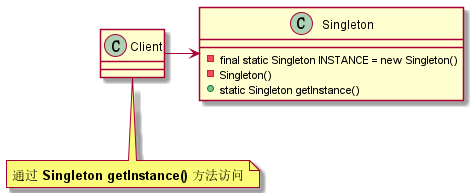

The diagram above was rendered by PlantUML. Its source (embedded in the PNG):
@startuml
'https://plantuml.com/class-diagram

class Singleton

class Client

note "通过 <b>Singleton getInstance()</b> 方法访问" as clientNode

class Singleton {
    - final static Singleton INSTANCE = new Singleton()
    - Singleton()
    + static Singleton getInstance()
}

Client -right-> Singleton

Client --> clientNode

@enduml